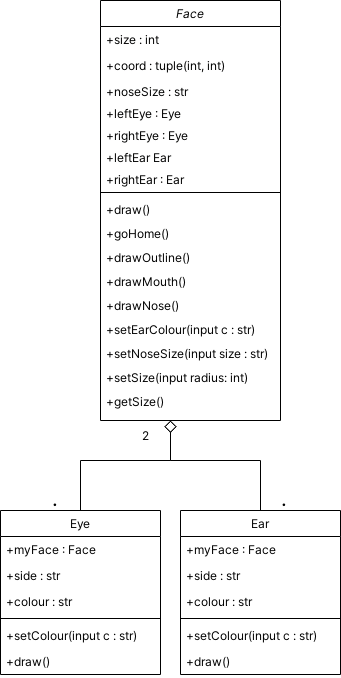

The diagram above was exported from draw.io. Its source (the exported page's mxGraphModel, read from the mxfile embedded in the PNG):
<mxGraphModel dx="830" dy="452" grid="1" gridSize="10" guides="1" tooltips="1" connect="1" arrows="1" fold="1" page="1" pageScale="1" pageWidth="827" pageHeight="1169" math="0" shadow="0">
  <root>
    <mxCell id="WIyWlLk6GJQsqaUBKTNV-0" />
    <mxCell id="WIyWlLk6GJQsqaUBKTNV-1" parent="WIyWlLk6GJQsqaUBKTNV-0" />
    <mxCell id="zkfFHV4jXpPFQw0GAbJ--0" value="Face" style="swimlane;fontStyle=2;align=center;verticalAlign=top;childLayout=stackLayout;horizontal=1;startSize=26;horizontalStack=0;resizeParent=1;resizeLast=0;collapsible=1;marginBottom=0;rounded=0;shadow=0;strokeWidth=1;" parent="WIyWlLk6GJQsqaUBKTNV-1" vertex="1">
      <mxGeometry x="230" y="10" width="180" height="420" as="geometry">
        <mxRectangle x="230" y="140" width="160" height="26" as="alternateBounds" />
      </mxGeometry>
    </mxCell>
    <mxCell id="zkfFHV4jXpPFQw0GAbJ--1" value="+size : int" style="text;align=left;verticalAlign=top;spacingLeft=4;spacingRight=4;overflow=hidden;rotatable=0;points=[[0,0.5],[1,0.5]];portConstraint=eastwest;" parent="zkfFHV4jXpPFQw0GAbJ--0" vertex="1">
      <mxGeometry y="26" width="180" height="26" as="geometry" />
    </mxCell>
    <mxCell id="zkfFHV4jXpPFQw0GAbJ--2" value="+coord : tuple(int, int)" style="text;align=left;verticalAlign=top;spacingLeft=4;spacingRight=4;overflow=hidden;rotatable=0;points=[[0,0.5],[1,0.5]];portConstraint=eastwest;rounded=0;shadow=0;html=0;" parent="zkfFHV4jXpPFQw0GAbJ--0" vertex="1">
      <mxGeometry y="52" width="180" height="26" as="geometry" />
    </mxCell>
    <mxCell id="zkfFHV4jXpPFQw0GAbJ--3" value="+noseSize : str" style="text;align=left;verticalAlign=top;spacingLeft=4;spacingRight=4;overflow=hidden;rotatable=0;points=[[0,0.5],[1,0.5]];portConstraint=eastwest;rounded=0;shadow=0;html=0;" parent="zkfFHV4jXpPFQw0GAbJ--0" vertex="1">
      <mxGeometry y="78" width="180" height="22" as="geometry" />
    </mxCell>
    <mxCell id="_CFFDYuvirHMI146KxVl-6" value="+leftEye : Eye" style="text;align=left;verticalAlign=top;spacingLeft=4;spacingRight=4;overflow=hidden;rotatable=0;points=[[0,0.5],[1,0.5]];portConstraint=eastwest;rounded=0;shadow=0;html=0;" vertex="1" parent="zkfFHV4jXpPFQw0GAbJ--0">
      <mxGeometry y="100" width="180" height="22" as="geometry" />
    </mxCell>
    <mxCell id="_CFFDYuvirHMI146KxVl-8" value="+rightEye : Eye" style="text;align=left;verticalAlign=top;spacingLeft=4;spacingRight=4;overflow=hidden;rotatable=0;points=[[0,0.5],[1,0.5]];portConstraint=eastwest;rounded=0;shadow=0;html=0;" vertex="1" parent="zkfFHV4jXpPFQw0GAbJ--0">
      <mxGeometry y="122" width="180" height="22" as="geometry" />
    </mxCell>
    <mxCell id="_CFFDYuvirHMI146KxVl-9" value="+leftEar Ear&#10;" style="text;align=left;verticalAlign=top;spacingLeft=4;spacingRight=4;overflow=hidden;rotatable=0;points=[[0,0.5],[1,0.5]];portConstraint=eastwest;rounded=0;shadow=0;html=0;" vertex="1" parent="zkfFHV4jXpPFQw0GAbJ--0">
      <mxGeometry y="144" width="180" height="22" as="geometry" />
    </mxCell>
    <mxCell id="_CFFDYuvirHMI146KxVl-10" value="+rightEar : Ear&#10;" style="text;align=left;verticalAlign=top;spacingLeft=4;spacingRight=4;overflow=hidden;rotatable=0;points=[[0,0.5],[1,0.5]];portConstraint=eastwest;rounded=0;shadow=0;html=0;" vertex="1" parent="zkfFHV4jXpPFQw0GAbJ--0">
      <mxGeometry y="166" width="180" height="22" as="geometry" />
    </mxCell>
    <mxCell id="zkfFHV4jXpPFQw0GAbJ--4" value="" style="line;html=1;strokeWidth=1;align=left;verticalAlign=middle;spacingTop=-1;spacingLeft=3;spacingRight=3;rotatable=0;labelPosition=right;points=[];portConstraint=eastwest;" parent="zkfFHV4jXpPFQw0GAbJ--0" vertex="1">
      <mxGeometry y="188" width="180" height="8" as="geometry" />
    </mxCell>
    <mxCell id="zkfFHV4jXpPFQw0GAbJ--5" value="+draw()" style="text;align=left;verticalAlign=top;spacingLeft=4;spacingRight=4;overflow=hidden;rotatable=0;points=[[0,0.5],[1,0.5]];portConstraint=eastwest;" parent="zkfFHV4jXpPFQw0GAbJ--0" vertex="1">
      <mxGeometry y="196" width="180" height="24" as="geometry" />
    </mxCell>
    <mxCell id="_CFFDYuvirHMI146KxVl-22" value="+goHome()" style="text;align=left;verticalAlign=top;spacingLeft=4;spacingRight=4;overflow=hidden;rotatable=0;points=[[0,0.5],[1,0.5]];portConstraint=eastwest;" vertex="1" parent="zkfFHV4jXpPFQw0GAbJ--0">
      <mxGeometry y="220" width="180" height="24" as="geometry" />
    </mxCell>
    <mxCell id="_CFFDYuvirHMI146KxVl-23" value="+drawOutline()" style="text;align=left;verticalAlign=top;spacingLeft=4;spacingRight=4;overflow=hidden;rotatable=0;points=[[0,0.5],[1,0.5]];portConstraint=eastwest;" vertex="1" parent="zkfFHV4jXpPFQw0GAbJ--0">
      <mxGeometry y="244" width="180" height="24" as="geometry" />
    </mxCell>
    <mxCell id="_CFFDYuvirHMI146KxVl-24" value="+drawMouth()" style="text;align=left;verticalAlign=top;spacingLeft=4;spacingRight=4;overflow=hidden;rotatable=0;points=[[0,0.5],[1,0.5]];portConstraint=eastwest;" vertex="1" parent="zkfFHV4jXpPFQw0GAbJ--0">
      <mxGeometry y="268" width="180" height="24" as="geometry" />
    </mxCell>
    <mxCell id="_CFFDYuvirHMI146KxVl-25" value="+drawNose()" style="text;align=left;verticalAlign=top;spacingLeft=4;spacingRight=4;overflow=hidden;rotatable=0;points=[[0,0.5],[1,0.5]];portConstraint=eastwest;" vertex="1" parent="zkfFHV4jXpPFQw0GAbJ--0">
      <mxGeometry y="292" width="180" height="24" as="geometry" />
    </mxCell>
    <mxCell id="_CFFDYuvirHMI146KxVl-26" value="+setEarColour(input c : str)" style="text;align=left;verticalAlign=top;spacingLeft=4;spacingRight=4;overflow=hidden;rotatable=0;points=[[0,0.5],[1,0.5]];portConstraint=eastwest;" vertex="1" parent="zkfFHV4jXpPFQw0GAbJ--0">
      <mxGeometry y="316" width="180" height="24" as="geometry" />
    </mxCell>
    <mxCell id="_CFFDYuvirHMI146KxVl-27" value="+setNoseSize(input size : str)" style="text;align=left;verticalAlign=top;spacingLeft=4;spacingRight=4;overflow=hidden;rotatable=0;points=[[0,0.5],[1,0.5]];portConstraint=eastwest;" vertex="1" parent="zkfFHV4jXpPFQw0GAbJ--0">
      <mxGeometry y="340" width="180" height="24" as="geometry" />
    </mxCell>
    <mxCell id="_CFFDYuvirHMI146KxVl-29" value="+setSize(input radius: int)" style="text;align=left;verticalAlign=top;spacingLeft=4;spacingRight=4;overflow=hidden;rotatable=0;points=[[0,0.5],[1,0.5]];portConstraint=eastwest;" vertex="1" parent="zkfFHV4jXpPFQw0GAbJ--0">
      <mxGeometry y="364" width="180" height="24" as="geometry" />
    </mxCell>
    <mxCell id="_CFFDYuvirHMI146KxVl-30" value="+getSize()" style="text;align=left;verticalAlign=top;spacingLeft=4;spacingRight=4;overflow=hidden;rotatable=0;points=[[0,0.5],[1,0.5]];portConstraint=eastwest;" vertex="1" parent="zkfFHV4jXpPFQw0GAbJ--0">
      <mxGeometry y="388" width="180" height="24" as="geometry" />
    </mxCell>
    <mxCell id="zkfFHV4jXpPFQw0GAbJ--6" value="Eye" style="swimlane;fontStyle=0;align=center;verticalAlign=top;childLayout=stackLayout;horizontal=1;startSize=26;horizontalStack=0;resizeParent=1;resizeLast=0;collapsible=1;marginBottom=0;rounded=0;shadow=0;strokeWidth=1;" parent="WIyWlLk6GJQsqaUBKTNV-1" vertex="1">
      <mxGeometry x="130" y="520" width="160" height="164" as="geometry">
        <mxRectangle x="130" y="380" width="160" height="26" as="alternateBounds" />
      </mxGeometry>
    </mxCell>
    <mxCell id="zkfFHV4jXpPFQw0GAbJ--7" value="+myFace : Face" style="text;align=left;verticalAlign=top;spacingLeft=4;spacingRight=4;overflow=hidden;rotatable=0;points=[[0,0.5],[1,0.5]];portConstraint=eastwest;" parent="zkfFHV4jXpPFQw0GAbJ--6" vertex="1">
      <mxGeometry y="26" width="160" height="26" as="geometry" />
    </mxCell>
    <mxCell id="zkfFHV4jXpPFQw0GAbJ--8" value="+side : str" style="text;align=left;verticalAlign=top;spacingLeft=4;spacingRight=4;overflow=hidden;rotatable=0;points=[[0,0.5],[1,0.5]];portConstraint=eastwest;rounded=0;shadow=0;html=0;" parent="zkfFHV4jXpPFQw0GAbJ--6" vertex="1">
      <mxGeometry y="52" width="160" height="26" as="geometry" />
    </mxCell>
    <mxCell id="_CFFDYuvirHMI146KxVl-11" value="+colour : str" style="text;align=left;verticalAlign=top;spacingLeft=4;spacingRight=4;overflow=hidden;rotatable=0;points=[[0,0.5],[1,0.5]];portConstraint=eastwest;rounded=0;shadow=0;html=0;" vertex="1" parent="zkfFHV4jXpPFQw0GAbJ--6">
      <mxGeometry y="78" width="160" height="26" as="geometry" />
    </mxCell>
    <mxCell id="zkfFHV4jXpPFQw0GAbJ--9" value="" style="line;html=1;strokeWidth=1;align=left;verticalAlign=middle;spacingTop=-1;spacingLeft=3;spacingRight=3;rotatable=0;labelPosition=right;points=[];portConstraint=eastwest;" parent="zkfFHV4jXpPFQw0GAbJ--6" vertex="1">
      <mxGeometry y="104" width="160" height="8" as="geometry" />
    </mxCell>
    <mxCell id="zkfFHV4jXpPFQw0GAbJ--10" value="+setColour(input c : str)" style="text;align=left;verticalAlign=top;spacingLeft=4;spacingRight=4;overflow=hidden;rotatable=0;points=[[0,0.5],[1,0.5]];portConstraint=eastwest;fontStyle=0;strokeColor=none;" parent="zkfFHV4jXpPFQw0GAbJ--6" vertex="1">
      <mxGeometry y="112" width="160" height="26" as="geometry" />
    </mxCell>
    <mxCell id="zkfFHV4jXpPFQw0GAbJ--11" value="+draw()" style="text;align=left;verticalAlign=top;spacingLeft=4;spacingRight=4;overflow=hidden;rotatable=0;points=[[0,0.5],[1,0.5]];portConstraint=eastwest;" parent="zkfFHV4jXpPFQw0GAbJ--6" vertex="1">
      <mxGeometry y="138" width="160" height="26" as="geometry" />
    </mxCell>
    <mxCell id="zkfFHV4jXpPFQw0GAbJ--12" value="" style="endArrow=diamond;endSize=10;endFill=0;shadow=0;strokeWidth=1;rounded=0;edgeStyle=elbowEdgeStyle;elbow=vertical;" parent="WIyWlLk6GJQsqaUBKTNV-1" source="zkfFHV4jXpPFQw0GAbJ--6" target="zkfFHV4jXpPFQw0GAbJ--0" edge="1">
      <mxGeometry width="160" relative="1" as="geometry">
        <mxPoint x="200" y="203" as="sourcePoint" />
        <mxPoint x="200" y="203" as="targetPoint" />
        <Array as="points">
          <mxPoint x="300" y="470" />
        </Array>
      </mxGeometry>
    </mxCell>
    <mxCell id="zkfFHV4jXpPFQw0GAbJ--16" value="" style="endArrow=diamond;endSize=10;endFill=0;shadow=0;strokeWidth=1;rounded=0;edgeStyle=elbowEdgeStyle;elbow=vertical;" parent="WIyWlLk6GJQsqaUBKTNV-1" source="_CFFDYuvirHMI146KxVl-12" target="zkfFHV4jXpPFQw0GAbJ--0" edge="1">
      <mxGeometry width="160" relative="1" as="geometry">
        <mxPoint x="400" y="447" as="sourcePoint" />
        <mxPoint x="310" y="271" as="targetPoint" />
        <Array as="points">
          <mxPoint x="300" y="470" />
          <mxPoint x="300" y="440" />
          <mxPoint x="300" y="400" />
          <mxPoint x="300" y="390" />
          <mxPoint x="360" y="390" />
          <mxPoint x="300" y="390" />
          <mxPoint x="360" y="390" />
        </Array>
      </mxGeometry>
    </mxCell>
    <mxCell id="_CFFDYuvirHMI146KxVl-0" value="2" style="text;html=1;strokeColor=none;fillColor=none;align=center;verticalAlign=middle;whiteSpace=wrap;rounded=0;" vertex="1" parent="WIyWlLk6GJQsqaUBKTNV-1">
      <mxGeometry x="260" y="430" width="30" height="30" as="geometry" />
    </mxCell>
    <mxCell id="_CFFDYuvirHMI146KxVl-1" value="." style="text;html=1;strokeColor=none;fillColor=none;align=center;verticalAlign=middle;whiteSpace=wrap;rounded=0;fontSize=21;" vertex="1" parent="WIyWlLk6GJQsqaUBKTNV-1">
      <mxGeometry x="170" y="503" width="30" height="10" as="geometry" />
    </mxCell>
    <mxCell id="_CFFDYuvirHMI146KxVl-2" value="." style="text;html=1;strokeColor=none;fillColor=none;align=center;verticalAlign=middle;whiteSpace=wrap;rounded=0;fontSize=21;" vertex="1" parent="WIyWlLk6GJQsqaUBKTNV-1">
      <mxGeometry x="399" y="503" width="30" height="10" as="geometry" />
    </mxCell>
    <mxCell id="_CFFDYuvirHMI146KxVl-12" value="Ear" style="swimlane;fontStyle=0;align=center;verticalAlign=top;childLayout=stackLayout;horizontal=1;startSize=26;horizontalStack=0;resizeParent=1;resizeLast=0;collapsible=1;marginBottom=0;rounded=0;shadow=0;strokeWidth=1;" vertex="1" parent="WIyWlLk6GJQsqaUBKTNV-1">
      <mxGeometry x="310" y="520" width="160" height="164" as="geometry">
        <mxRectangle x="130" y="380" width="160" height="26" as="alternateBounds" />
      </mxGeometry>
    </mxCell>
    <mxCell id="_CFFDYuvirHMI146KxVl-13" value="+myFace : Face" style="text;align=left;verticalAlign=top;spacingLeft=4;spacingRight=4;overflow=hidden;rotatable=0;points=[[0,0.5],[1,0.5]];portConstraint=eastwest;" vertex="1" parent="_CFFDYuvirHMI146KxVl-12">
      <mxGeometry y="26" width="160" height="26" as="geometry" />
    </mxCell>
    <mxCell id="_CFFDYuvirHMI146KxVl-14" value="+side : str" style="text;align=left;verticalAlign=top;spacingLeft=4;spacingRight=4;overflow=hidden;rotatable=0;points=[[0,0.5],[1,0.5]];portConstraint=eastwest;rounded=0;shadow=0;html=0;" vertex="1" parent="_CFFDYuvirHMI146KxVl-12">
      <mxGeometry y="52" width="160" height="26" as="geometry" />
    </mxCell>
    <mxCell id="_CFFDYuvirHMI146KxVl-15" value="+colour : str" style="text;align=left;verticalAlign=top;spacingLeft=4;spacingRight=4;overflow=hidden;rotatable=0;points=[[0,0.5],[1,0.5]];portConstraint=eastwest;rounded=0;shadow=0;html=0;" vertex="1" parent="_CFFDYuvirHMI146KxVl-12">
      <mxGeometry y="78" width="160" height="26" as="geometry" />
    </mxCell>
    <mxCell id="_CFFDYuvirHMI146KxVl-16" value="" style="line;html=1;strokeWidth=1;align=left;verticalAlign=middle;spacingTop=-1;spacingLeft=3;spacingRight=3;rotatable=0;labelPosition=right;points=[];portConstraint=eastwest;" vertex="1" parent="_CFFDYuvirHMI146KxVl-12">
      <mxGeometry y="104" width="160" height="8" as="geometry" />
    </mxCell>
    <mxCell id="_CFFDYuvirHMI146KxVl-17" value="+setColour(input c : str)" style="text;align=left;verticalAlign=top;spacingLeft=4;spacingRight=4;overflow=hidden;rotatable=0;points=[[0,0.5],[1,0.5]];portConstraint=eastwest;fontStyle=0;strokeColor=none;" vertex="1" parent="_CFFDYuvirHMI146KxVl-12">
      <mxGeometry y="112" width="160" height="26" as="geometry" />
    </mxCell>
    <mxCell id="_CFFDYuvirHMI146KxVl-18" value="+draw()" style="text;align=left;verticalAlign=top;spacingLeft=4;spacingRight=4;overflow=hidden;rotatable=0;points=[[0,0.5],[1,0.5]];portConstraint=eastwest;" vertex="1" parent="_CFFDYuvirHMI146KxVl-12">
      <mxGeometry y="138" width="160" height="26" as="geometry" />
    </mxCell>
  </root>
</mxGraphModel>